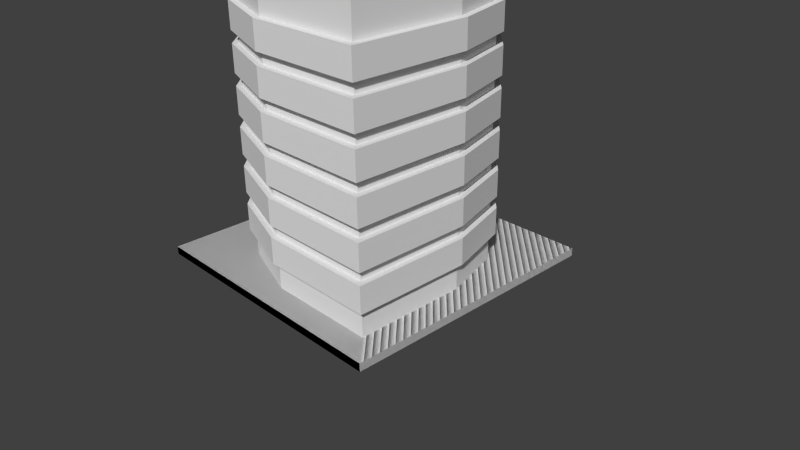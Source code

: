 # Source: pala010.blend  (saved by Blender 2.63.0; exported with 4.5.12 LTS)
import bpy
from mathutils import Matrix  # noqa: F401  (used for matrix-valued properties, if any)

bpy.ops.wm.read_factory_settings(use_empty=True)
scene = bpy.context.scene
scene.name = 'Scene'

# ---- collections
col_collection_1 = bpy.data.collections.new('Collection 1'); scene.collection.children.link(col_collection_1)

# ---- materials (node trees are filled in below, after node groups)
mat_material = bpy.data.materials.new('Material')
mat_material.alpha_threshold = 0.0
mat_material.use_transparent_shadow = False
mat_material.roughness = 0.5
mat_material.line_color = (0.0, 0.0, 0.0, 1.0)
mat_material_001 = bpy.data.materials.new('Material.001')
mat_material_001.alpha_threshold = 0.0
mat_material_001.use_transparent_shadow = False
mat_material_001.roughness = 0.5
mat_material_001.line_color = (0.0, 0.0, 0.0, 1.0)

# ---- material node trees

# ---- world
world_world = bpy.data.worlds.new('World'); scene.world = world_world
world_world.color = (0.05088, 0.05088, 0.05088)
world_world.use_sun_shadow = False
world_world.sun_shadow_jitter_overblur = 0.0
world_world.cycles.sampling_method = 'MANUAL'
world_world.cycles.sample_map_resolution = 256

# ---- cameras
cam_camera = bpy.data.cameras.new('Camera')
cam_camera.clip_end = 100.0
cam_camera.lens = 35.0
cam_camera.sensor_width = 32.0
cam_camera.sensor_height = 18.0
cam_camera.ortho_scale = 7.314
cam_camera.dof.focus_distance = 0.0
cam_camera.dof.aperture_fstop = 128.0

# ---- meshes
me_cube_001 = bpy.data.meshes.new('Cube.001')
me_cube_001.from_pydata([(2.006e-07, 2.0, -5.132), (2.006e-07, 2.0, -0.1322), (1.233, -1.573, -5.132), (-2.0, -2.0, -0.1322), (1.667, -1.131, -5.132), (2.887e-06, -2.0, -0.1322), (2.0, 2.327e-06, -5.132), (2.0, 2.0, -0.1322), (2.0, 2.0, -5.132), (2.887e-06, -2.0, -5.132), (-2.0, -2.0, -5.132), (-2.0, -9.047e-09, -5.132), (-2.0, -9.047e-09, -0.1322), (-1.667, 1.131, -5.132), (-1.667, 1.131, -0.1322), (-1.233, 1.573, -5.132), (-1.233, 1.573, -0.1322), (2.25e-07, 1.854, -5.132), (1.143, -1.458, -5.132), (1.546, -1.049, -5.132), (1.854, 2.216e-06, -5.132), (1.854, 1.854, -5.132), (2.715e-06, -1.854, -5.132), (-1.854, -1.854, -5.132), (-1.854, 5.014e-08, -5.132), (-1.546, 1.049, -5.132), (-1.143, 1.458, -5.132), (2.25e-07, 1.854, -4.919), (1.143, -1.458, -4.919), (1.546, -1.049, -4.919), (1.854, 2.216e-06, -4.919), (1.854, 1.854, -4.919), (2.715e-06, -1.854, -4.919), (-1.854, -1.854, -4.919), (-1.854, 5.014e-08, -4.919), (-1.546, 1.049, -4.919), (-1.143, 1.458, -4.919), (2.0, 2.677e-06, -0.1322), (1.667, -1.131, -0.1322), (1.233, -1.573, -0.1322), (2.456, -2.456, 0.01272), (2.456, 2.456, 0.01272), (-2.456, 2.456, 0.01271), (-2.456, -2.456, 0.01271), (2.456, -2.456, -0.1321), (2.456, 2.456, -0.1321), (-2.456, 2.456, -0.1321), (-2.456, -2.456, -0.1321), (-1.87e-08, 2.112, -4.525), (1.302, -1.661, -4.525), (1.761, -1.195, -4.525), (2.112, 2.422e-06, -4.525), (2.112, 2.112, -4.525), (2.818e-06, -2.112, -4.525), (-2.112, -2.112, -4.525), (-2.112, -4.541e-08, -4.525), (-1.302, 1.661, -4.525), (-1.87e-08, 2.112, -4.049), (1.302, -1.661, -4.049), (1.761, -1.195, -4.049), (2.112, 2.422e-06, -4.049), (2.112, 2.112, -4.049), (2.818e-06, -2.112, -4.049), (-2.112, -2.112, -4.049), (-2.112, -4.541e-08, -4.049), (-1.761, 1.195, -4.525), (-1.302, 1.661, -4.049), (-1.761, 1.195, -4.049), (-1.06e-06, 2.112, -3.839), (1.302, -1.661, -3.839), (1.761, -1.195, -3.839), (2.112, 2.469e-06, -3.839), (2.112, 2.112, -3.839), (1.777e-06, -2.112, -3.839), (-2.112, -2.112, -3.839), (-2.112, 1.542e-09, -3.839), (-1.302, 1.661, -3.839), (-1.06e-06, 2.112, -3.363), (1.302, -1.661, -3.363), (1.761, -1.195, -3.363), (2.112, 2.469e-06, -3.363), (2.112, 2.112, -3.363), (1.777e-06, -2.112, -3.363), (-2.112, -2.112, -3.363), (-2.112, 1.542e-09, -3.363), (-1.761, 1.195, -3.839), (-1.302, 1.661, -3.363), (-1.761, 1.195, -3.363), (-2.101e-06, 2.112, -3.153), (1.302, -1.661, -3.153), (1.761, -1.195, -3.153), (2.112, 2.516e-06, -3.153), (2.112, 2.112, -3.153), (7.356e-07, -2.112, -3.153), (-2.112, -2.112, -3.153), (-2.112, 4.85e-08, -3.153), (-1.302, 1.661, -3.153), (-2.101e-06, 2.112, -2.677), (1.302, -1.661, -2.677), (1.761, -1.195, -2.677), (2.112, 2.516e-06, -2.677), (2.112, 2.112, -2.677), (7.356e-07, -2.112, -2.677), (-2.112, -2.112, -2.677), (-2.112, 4.85e-08, -2.677), (-1.761, 1.195, -3.153), (-1.302, 1.661, -2.677), (-1.761, 1.195, -2.677), (-3.142e-06, 2.112, -2.467), (1.302, -1.661, -2.467), (1.761, -1.195, -2.467), (2.112, 2.563e-06, -2.467), (2.112, 2.112, -2.467), (-3.056e-07, -2.112, -2.467), (-2.112, -2.112, -2.467), (-2.112, 9.546e-08, -2.467), (-1.302, 1.661, -2.467), (-3.142e-06, 2.112, -1.992), (1.302, -1.661, -1.992), (1.761, -1.195, -1.992), (2.112, 2.563e-06, -1.992), (2.112, 2.112, -1.992), (-3.056e-07, -2.112, -1.992), (-2.112, -2.112, -1.992), (-2.112, 9.546e-08, -1.992), (-1.761, 1.195, -2.467), (-1.302, 1.661, -1.992), (-1.761, 1.195, -1.992), (-4.184e-06, 2.112, -1.781), (1.302, -1.661, -1.781), (1.761, -1.195, -1.781), (2.112, 2.61e-06, -1.781), (2.112, 2.112, -1.781), (-1.347e-06, -2.112, -1.781), (-2.112, -2.112, -1.781), (-2.112, 1.424e-07, -1.781), (-1.302, 1.661, -1.781), (-4.184e-06, 2.112, -1.306), (1.302, -1.661, -1.306), (1.761, -1.195, -1.306), (2.112, 2.61e-06, -1.306), (2.112, 2.112, -1.306), (-1.347e-06, -2.112, -1.306), (-2.112, -2.112, -1.306), (-2.112, 1.424e-07, -1.306), (-1.761, 1.195, -1.781), (-1.302, 1.661, -1.306), (-1.761, 1.195, -1.306), (-5.225e-06, 2.112, -1.095), (1.302, -1.661, -1.095), (1.761, -1.195, -1.095), (2.112, 2.657e-06, -1.095), (2.112, 2.112, -1.095), (-2.388e-06, -2.112, -1.095), (-2.112, -2.112, -1.095), (-2.112, 1.894e-07, -1.095), (-1.302, 1.661, -1.095), (-5.225e-06, 2.112, -0.6196), (1.302, -1.661, -0.6196), (1.761, -1.195, -0.6196), (2.112, 2.657e-06, -0.6196), (2.112, 2.112, -0.6196), (-2.388e-06, -2.112, -0.6196), (-2.112, -2.112, -0.6196), (-2.112, 1.894e-07, -0.6196), (-1.761, 1.195, -1.095), (-1.302, 1.661, -0.6197), (-1.761, 1.195, -0.6197), (4.151e-06, 2.112, -7.272), (1.302, -1.661, -7.272), (1.761, -1.195, -7.272), (2.112, 2.234e-06, -7.272), (2.112, 2.112, -7.272), (6.988e-06, -2.112, -7.272), (-2.112, -2.112, -7.272), (-2.112, -2.335e-07, -7.272), (-1.302, 1.661, -7.272), (4.151e-06, 2.112, -6.796), (1.302, -1.661, -6.796), (1.761, -1.195, -6.796), (2.112, 2.234e-06, -6.796), (2.112, 2.112, -6.796), (6.988e-06, -2.112, -6.796), (-2.112, -2.112, -6.796), (-2.112, -2.335e-07, -6.796), (-1.761, 1.195, -7.272), (-1.302, 1.661, -6.796), (-1.761, 1.195, -6.796), (3.11e-06, 2.112, -6.586), (1.302, -1.661, -6.586), (1.761, -1.195, -6.586), (2.112, 2.281e-06, -6.586), (2.112, 2.112, -6.586), (5.946e-06, -2.112, -6.586), (-2.112, -2.112, -6.586), (-2.112, -1.865e-07, -6.586), (-1.302, 1.661, -6.586), (3.11e-06, 2.112, -6.11), (1.302, -1.661, -6.11), (1.761, -1.195, -6.11), (2.112, 2.281e-06, -6.11), (2.112, 2.112, -6.11), (5.946e-06, -2.112, -6.11), (-2.112, -2.112, -6.11), (-2.112, -1.865e-07, -6.11), (-1.761, 1.195, -6.586), (-1.302, 1.661, -6.11), (-1.761, 1.195, -6.11), (2.068e-06, 2.112, -5.9), (1.302, -1.661, -5.9), (1.761, -1.195, -5.9), (2.112, 2.328e-06, -5.9), (2.112, 2.112, -5.9), (4.905e-06, -2.112, -5.9), (-2.112, -2.112, -5.9), (-2.112, -1.395e-07, -5.9), (-1.302, 1.661, -5.9), (2.068e-06, 2.112, -5.424), (1.302, -1.661, -5.424), (1.761, -1.195, -5.424), (2.112, 2.328e-06, -5.424), (2.112, 2.112, -5.424), (4.905e-06, -2.112, -5.424), (-2.112, -2.112, -5.424), (-2.112, -1.395e-07, -5.424), (-1.761, 1.195, -5.9), (-1.302, 1.661, -5.424), (-1.761, 1.195, -5.424), (1.027e-06, 2.112, -5.214), (1.302, -1.661, -5.214), (1.761, -1.195, -5.214), (2.112, 2.375e-06, -5.214), (2.112, 2.112, -5.214), (3.864e-06, -2.112, -5.214), (-2.112, -2.112, -5.214), (-2.112, -9.259e-08, -5.214), (-1.302, 1.661, -5.214), (1.027e-06, 2.112, -4.738), (1.302, -1.661, -4.738), (1.761, -1.195, -4.738), (2.112, 2.375e-06, -4.738), (2.112, 2.112, -4.738), (3.864e-06, -2.112, -4.738), (-2.112, -2.112, -4.738), (-2.112, -9.259e-08, -4.738), (-1.761, 1.195, -5.214), (-1.302, 1.661, -4.738), (-1.761, 1.195, -4.738), (7.257e-06, 2.112, -9.318), (1.302, -1.661, -9.318), (1.761, -1.195, -9.318), (2.112, 2.094e-06, -9.318), (2.112, 2.112, -9.318), (1.009e-05, -2.112, -9.318), (-2.112, -2.112, -9.318), (-2.112, -3.735e-07, -9.318), (-1.302, 1.661, -9.318), (7.257e-06, 2.112, -8.842), (1.302, -1.661, -8.842), (1.761, -1.195, -8.842), (2.112, 2.094e-06, -8.842), (2.112, 2.112, -8.842), (1.009e-05, -2.112, -8.842), (-2.112, -2.112, -8.842), (-2.112, -3.735e-07, -8.842), (-1.761, 1.195, -9.318), (-1.302, 1.661, -8.842), (-1.761, 1.195, -8.842), (6.216e-06, 2.112, -8.632), (1.302, -1.661, -8.632), (1.761, -1.195, -8.632), (2.112, 2.141e-06, -8.632), (2.112, 2.112, -8.632), (9.052e-06, -2.112, -8.632), (-2.112, -2.112, -8.632), (-2.112, -3.266e-07, -8.632), (-1.302, 1.661, -8.632), (6.216e-06, 2.112, -8.156), (1.302, -1.661, -8.156), (1.761, -1.195, -8.156), (2.112, 2.141e-06, -8.156), (2.112, 2.112, -8.156), (9.052e-06, -2.112, -8.156), (-2.112, -2.112, -8.156), (-2.112, -3.266e-07, -8.156), (-1.761, 1.195, -8.632), (-1.302, 1.661, -8.156), (-1.761, 1.195, -8.156), (5.174e-06, 2.112, -7.946), (1.302, -1.661, -7.946), (1.761, -1.195, -7.946), (2.112, 2.188e-06, -7.946), (2.112, 2.112, -7.946), (8.011e-06, -2.112, -7.946), (-2.112, -2.112, -7.946), (-2.112, -2.796e-07, -7.946), (-1.302, 1.661, -7.946), (5.174e-06, 2.112, -7.471), (1.302, -1.661, -7.471), (1.761, -1.195, -7.471), (2.112, 2.188e-06, -7.471), (2.112, 2.112, -7.471), (8.011e-06, -2.112, -7.471), (-2.112, -2.112, -7.471), (-2.112, -2.796e-07, -7.471), (-1.761, 1.195, -7.946), (-1.302, 1.661, -7.471), (-1.761, 1.195, -7.471), (2.456, -2.456, 0.01272), (2.456, 2.456, 0.01272), (-2.456, 2.456, 0.01271), (-2.456, -2.456, 0.01271), (2.456, -2.456, -0.1321), (2.456, 2.456, -0.1321), (-2.456, 2.456, -0.1321), (-2.456, -2.456, -0.1321)], [], [(11, 12, 14, 13), (15, 16, 1, 0), (13, 14, 16, 15), (0, 1, 7, 8), (9, 10, 23, 22), (0, 8, 21, 17), (15, 0, 17, 26), (13, 15, 26, 25), (11, 13, 25, 24), (10, 11, 24, 23), (2, 9, 22, 18), (8, 6, 20, 21), (6, 4, 19, 20), (4, 2, 18, 19), (22, 23, 33, 32), (17, 21, 31, 27), (26, 17, 27, 36), (25, 26, 36, 35), (24, 25, 35, 34), (23, 24, 34, 33), (18, 22, 32, 28), (21, 20, 30, 31), (20, 19, 29, 30), (19, 18, 28, 29), (29, 28, 32, 33, 34, 35, 36, 27, 31, 30), (9, 5, 3, 10), (4, 38, 39, 2), (2, 39, 5, 9), (6, 37, 38, 4), (10, 3, 12, 11), (8, 7, 37, 6), (44, 45, 41, 40), (45, 46, 42, 41), (46, 47, 43, 42), (47, 44, 40, 43), (40, 41, 42, 43), (47, 46, 45, 44), (54, 53, 62, 63), (53, 49, 58, 62), (51, 52, 61, 60), (50, 51, 60, 59), (49, 50, 59, 58), (56, 65, 67, 66), (65, 55, 64, 67), (55, 54, 63, 64), (48, 56, 66, 57), (52, 48, 57, 61), (50, 49, 53, 54, 55, 65, 56, 48, 52, 51), (59, 60, 61, 57, 66, 67, 64, 63, 62, 58), (74, 73, 82, 83), (73, 69, 78, 82), (71, 72, 81, 80), (70, 71, 80, 79), (69, 70, 79, 78), (76, 85, 87, 86), (85, 75, 84, 87), (75, 74, 83, 84), (68, 76, 86, 77), (72, 68, 77, 81), (70, 69, 73, 74, 75, 85, 76, 68, 72, 71), (79, 80, 81, 77, 86, 87, 84, 83, 82, 78), (94, 93, 102, 103), (93, 89, 98, 102), (91, 92, 101, 100), (90, 91, 100, 99), (89, 90, 99, 98), (96, 105, 107, 106), (105, 95, 104, 107), (95, 94, 103, 104), (88, 96, 106, 97), (92, 88, 97, 101), (90, 89, 93, 94, 95, 105, 96, 88, 92, 91), (99, 100, 101, 97, 106, 107, 104, 103, 102, 98), (114, 113, 122, 123), (113, 109, 118, 122), (111, 112, 121, 120), (110, 111, 120, 119), (109, 110, 119, 118), (116, 125, 127, 126), (125, 115, 124, 127), (115, 114, 123, 124), (108, 116, 126, 117), (112, 108, 117, 121), (110, 109, 113, 114, 115, 125, 116, 108, 112, 111), (119, 120, 121, 117, 126, 127, 124, 123, 122, 118), (134, 133, 142, 143), (133, 129, 138, 142), (131, 132, 141, 140), (130, 131, 140, 139), (129, 130, 139, 138), (136, 145, 147, 146), (145, 135, 144, 147), (135, 134, 143, 144), (128, 136, 146, 137), (132, 128, 137, 141), (130, 129, 133, 134, 135, 145, 136, 128, 132, 131), (139, 140, 141, 137, 146, 147, 144, 143, 142, 138), (154, 153, 162, 163), (153, 149, 158, 162), (151, 152, 161, 160), (150, 151, 160, 159), (149, 150, 159, 158), (156, 165, 167, 166), (165, 155, 164, 167), (155, 154, 163, 164), (148, 156, 166, 157), (152, 148, 157, 161), (150, 149, 153, 154, 155, 165, 156, 148, 152, 151), (159, 160, 161, 157, 166, 167, 164, 163, 162, 158), (312, 313, 309, 308), (313, 314, 310, 309), (314, 315, 311, 310), (315, 312, 308, 311), (308, 309, 310, 311), (315, 314, 313, 312)])
me_cube_001.polygons.foreach_set('material_index', [0, 0, 0, 0, 0, 0, 0, 0, 0, 0, 0, 0, 0, 0, 0, 0, 0, 0, 0, 0, 0, 0, 0, 0, 0, 0, 0, 0, 0, 0, 0, 1, 1, 1, 1, 1, 1, 0, 0, 0, 0, 0, 0, 0, 0, 0, 0, 0, 0, 0, 0, 0, 0, 0, 0, 0, 0, 0, 0, 0, 0, 0, 0, 0, 0, 0, 0, 0, 0, 0, 0, 0, 0, 0, 0, 0, 0, 0, 0, 0, 0, 0, 0, 0, 0, 0, 0, 0, 0, 0, 0, 0, 0, 0, 0, 0, 0, 0, 0, 0, 0, 0, 0, 0, 0, 0, 0, 0, 0, 1, 1, 1, 1, 1, 1])
_uv = me_cube_001.uv_layers.new(name='UVMap')
_uv.uv.foreach_set('vector', [0.7185, 0.0003313, 0.7182, 0.7039, 0.5523, 0.7039, 0.5526, 0.0002743, 0.4654, 0.0002444, 0.4651, 0.7038, 0.2815, 0.7038, 0.2818, 0.0001811, 0.5526, 0.0002743, 0.5523, 0.7039, 0.4651, 0.7038, 0.4654, 0.0002444, 0.2818, 0.0001811, 0.2815, 0.7038, 8.389e-05, 0.7037, 0.0003269, 8.389e-05, 0.7086, 0.6976, 0.893, 0.6976, 0.893, 0.7164, 0.7086, 0.7164, 0.7086, 0.6976, 0.893, 0.6976, 0.893, 0.7164, 0.7086, 0.7164, 0.7086, 0.6976, 0.893, 0.6976, 0.893, 0.7164, 0.7086, 0.7164, 0.7086, 0.6976, 0.893, 0.6976, 0.893, 0.7164, 0.7086, 0.7164, 0.7086, 0.6976, 0.893, 0.6976, 0.893, 0.7164, 0.7086, 0.7164, 0.7086, 0.6976, 0.893, 0.6976, 0.893, 0.7164, 0.7086, 0.7164, 0.7086, 0.6976, 0.893, 0.6976, 0.893, 0.7164, 0.7086, 0.7164, 0.7086, 0.6976, 0.893, 0.6976, 0.893, 0.7164, 0.7086, 0.7164, 0.7086, 0.6976, 0.893, 0.6976, 0.893, 0.7164, 0.7086, 0.7164, 0.7086, 0.6976, 0.893, 0.6976, 0.893, 0.7164, 0.7086, 0.7164, 0.439, 0.7413, 0.6782, 0.7413, 0.6782, 0.7807, 0.439, 0.7807, 0.439, 0.7413, 0.6782, 0.7413, 0.6782, 0.7807, 0.439, 0.7807, 0.439, 0.7413, 0.6782, 0.7413, 0.6782, 0.7807, 0.439, 0.7807, 0.439, 0.7413, 0.6782, 0.7413, 0.6782, 0.7807, 0.439, 0.7807, 0.439, 0.7413, 0.6782, 0.7413, 0.6782, 0.7807, 0.439, 0.7807, 0.439, 0.7413, 0.6782, 0.7413, 0.6782, 0.7807, 0.439, 0.7807, 0.439, 0.7413, 0.6782, 0.7413, 0.6782, 0.7807, 0.439, 0.7807, 0.439, 0.7413, 0.6782, 0.7413, 0.6782, 0.7807, 0.439, 0.7807, 0.439, 0.7413, 0.6782, 0.7413, 0.6782, 0.7807, 0.439, 0.7807, 0.439, 0.7413, 0.6782, 0.7413, 0.6782, 0.7807, 0.439, 0.7807, 0.7825, 0.9543, 0.7557, 0.928, 0.7299, 0.8534, 0.73, 0.7324, 0.851, 0.7324, 0.9194, 0.7526, 0.9462, 0.7789, 0.972, 0.8535, 0.9719, 0.9745, 0.8509, 0.9745, 0.2818, 0.0001811, 0.2815, 0.7038, 8.389e-05, 0.7037, 0.0003269, 8.389e-05, 0.5526, 0.0002743, 0.5523, 0.7039, 0.4651, 0.7038, 0.4654, 0.0002444, 0.4654, 0.0002444, 0.4651, 0.7038, 0.2815, 0.7038, 0.2818, 0.0001811, 0.7185, 0.0003313, 0.7182, 0.7039, 0.5523, 0.7039, 0.5526, 0.0002743, 0.9999, 0.000428, 0.9997, 0.704, 0.7182, 0.7039, 0.7185, 0.0003313, 0.9999, 0.000428, 0.9997, 0.704, 0.7182, 0.7039, 0.7185, 0.0003313, 0.7352, 0.6343, 0.9737, 0.6343, 0.9737, 0.6653, 0.7352, 0.6653, 0.7352, 0.6343, 0.9737, 0.6343, 0.9737, 0.6653, 0.7352, 0.6653, 0.9737, 0.6653, 0.7352, 0.6653, 0.7352, 0.6343, 0.9737, 0.6343, 0.9737, 0.6653, 0.7352, 0.6653, 0.7352, 0.6343, 0.9737, 0.6343, 0.4277, 0.7171, 0.6849, 0.7171, 0.6849, 0.9743, 0.4277, 0.9743, 0.4277, 0.7171, 0.6849, 0.7171, 0.6849, 0.9743, 0.4277, 0.9743, 0.02619, 0.9515, 0.02619, 0.8221, 0.05274, 0.8221, 0.05274, 0.9515, 0.02619, 0.8221, 0.02619, 0.7377, 0.05274, 0.7377, 0.05274, 0.8221, 0.05274, 0.8135, 0.05274, 0.9428, 0.02619, 0.9428, 0.02619, 0.8135, 0.05274, 0.7372, 0.05274, 0.8135, 0.02619, 0.8135, 0.02619, 0.7372, 0.05274, 0.7289, 0.05274, 0.7689, 0.02619, 0.7689, 0.02619, 0.7289, 0.05274, 0.7289, 0.05274, 0.7689, 0.02619, 0.7689, 0.02619, 0.7289, 0.05274, 0.7372, 0.05274, 0.8135, 0.02619, 0.8135, 0.02619, 0.7372, 0.05274, 0.8135, 0.05274, 0.9428, 0.02619, 0.9428, 0.02619, 0.8135, 0.02619, 0.8221, 0.02619, 0.7377, 0.05274, 0.7377, 0.05274, 0.8221, 0.02619, 0.9515, 0.02619, 0.8221, 0.05274, 0.8221, 0.05274, 0.9515, 0.9305, 0.7342, 0.962, 0.7645, 0.9929, 0.8513, 0.9943, 0.9924, 0.8532, 0.9937, 0.7731, 0.971, 0.7417, 0.9406, 0.7107, 0.8539, 0.7094, 0.7128, 0.8505, 0.7115, 0.9305, 0.7342, 0.8505, 0.7115, 0.7094, 0.7128, 0.7107, 0.8539, 0.7417, 0.9406, 0.7731, 0.971, 0.8532, 0.9937, 0.9943, 0.9924, 0.9929, 0.8513, 0.962, 0.7645, 0.02619, 0.9515, 0.02619, 0.8221, 0.05274, 0.8221, 0.05274, 0.9515, 0.02619, 0.8221, 0.02619, 0.7377, 0.05274, 0.7377, 0.05274, 0.8221, 0.05274, 0.8135, 0.05274, 0.9428, 0.02619, 0.9428, 0.02619, 0.8135, 0.05274, 0.7372, 0.05274, 0.8135, 0.02619, 0.8135, 0.02619, 0.7372, 0.05274, 0.7289, 0.05274, 0.7689, 0.02619, 0.7689, 0.02619, 0.7289, 0.05274, 0.7289, 0.05274, 0.7689, 0.02619, 0.7689, 0.02619, 0.7289, 0.05274, 0.7372, 0.05274, 0.8135, 0.02619, 0.8135, 0.02619, 0.7372, 0.05274, 0.8135, 0.05274, 0.9428, 0.02619, 0.9428, 0.02619, 0.8135, 0.02619, 0.8221, 0.02619, 0.7377, 0.05274, 0.7377, 0.05274, 0.8221, 0.02619, 0.9515, 0.02619, 0.8221, 0.05274, 0.8221, 0.05274, 0.9515, 0.9305, 0.7342, 0.962, 0.7645, 0.9929, 0.8513, 0.9943, 0.9924, 0.8532, 0.9937, 0.7731, 0.971, 0.7417, 0.9406, 0.7107, 0.8539, 0.7094, 0.7128, 0.8505, 0.7115, 0.9305, 0.7342, 0.8505, 0.7115, 0.7094, 0.7128, 0.7107, 0.8539, 0.7417, 0.9406, 0.7731, 0.971, 0.8532, 0.9937, 0.9943, 0.9924, 0.9929, 0.8513, 0.962, 0.7645, 0.02619, 0.9515, 0.02619, 0.8221, 0.05274, 0.8221, 0.05274, 0.9515, 0.02619, 0.8221, 0.02619, 0.7377, 0.05274, 0.7377, 0.05274, 0.8221, 0.05274, 0.8135, 0.05274, 0.9428, 0.02619, 0.9428, 0.02619, 0.8135, 0.05274, 0.7372, 0.05274, 0.8135, 0.02619, 0.8135, 0.02619, 0.7372, 0.05274, 0.7289, 0.05274, 0.7689, 0.02619, 0.7689, 0.02619, 0.7289, 0.05274, 0.7289, 0.05274, 0.7689, 0.02619, 0.7689, 0.02619, 0.7289, 0.05274, 0.7372, 0.05274, 0.8135, 0.02619, 0.8135, 0.02619, 0.7372, 0.05274, 0.8135, 0.05274, 0.9428, 0.02619, 0.9428, 0.02619, 0.8135, 0.02619, 0.8221, 0.02619, 0.7377, 0.05274, 0.7377, 0.05274, 0.8221, 0.02619, 0.9515, 0.02619, 0.8221, 0.05274, 0.8221, 0.05274, 0.9515, 0.9305, 0.7342, 0.962, 0.7645, 0.9929, 0.8513, 0.9943, 0.9924, 0.8532, 0.9937, 0.7731, 0.971, 0.7417, 0.9406, 0.7107, 0.8539, 0.7094, 0.7128, 0.8505, 0.7115, 0.9305, 0.7342, 0.8505, 0.7115, 0.7094, 0.7128, 0.7107, 0.8539, 0.7417, 0.9406, 0.7731, 0.971, 0.8532, 0.9937, 0.9943, 0.9924, 0.9929, 0.8513, 0.962, 0.7645, 0.02619, 0.9515, 0.02619, 0.8221, 0.05274, 0.8221, 0.05274, 0.9515, 0.02619, 0.8221, 0.02619, 0.7377, 0.05274, 0.7377, 0.05274, 0.8221, 0.05274, 0.8135, 0.05274, 0.9428, 0.02619, 0.9428, 0.02619, 0.8135, 0.05274, 0.7372, 0.05274, 0.8135, 0.02619, 0.8135, 0.02619, 0.7372, 0.05274, 0.7289, 0.05274, 0.7689, 0.02619, 0.7689, 0.02619, 0.7289, 0.05274, 0.7289, 0.05274, 0.7689, 0.02619, 0.7689, 0.02619, 0.7289, 0.05274, 0.7372, 0.05274, 0.8135, 0.02619, 0.8135, 0.02619, 0.7372, 0.05274, 0.8135, 0.05274, 0.9428, 0.02619, 0.9428, 0.02619, 0.8135, 0.02619, 0.8221, 0.02619, 0.7377, 0.05274, 0.7377, 0.05274, 0.8221, 0.02619, 0.9515, 0.02619, 0.8221, 0.05274, 0.8221, 0.05274, 0.9515, 0.9305, 0.7342, 0.962, 0.7645, 0.9929, 0.8513, 0.9943, 0.9924, 0.8532, 0.9937, 0.7731, 0.971, 0.7417, 0.9406, 0.7107, 0.8539, 0.7094, 0.7128, 0.8505, 0.7115, 0.9305, 0.7342, 0.8505, 0.7115, 0.7094, 0.7128, 0.7107, 0.8539, 0.7417, 0.9406, 0.7731, 0.971, 0.8532, 0.9937, 0.9943, 0.9924, 0.9929, 0.8513, 0.962, 0.7645, 0.02619, 0.9515, 0.02619, 0.8221, 0.05274, 0.8221, 0.05274, 0.9515, 0.02619, 0.8221, 0.02619, 0.7377, 0.05274, 0.7377, 0.05274, 0.8221, 0.05274, 0.8135, 0.05274, 0.9428, 0.02619, 0.9428, 0.02619, 0.8135, 0.05274, 0.7372, 0.05274, 0.8135, 0.02619, 0.8135, 0.02619, 0.7372, 0.05274, 0.7289, 0.05274, 0.7689, 0.02619, 0.7689, 0.02619, 0.7289, 0.05274, 0.7289, 0.05274, 0.7689, 0.02619, 0.7689, 0.02619, 0.7289, 0.05274, 0.7372, 0.05274, 0.8135, 0.02619, 0.8135, 0.02619, 0.7372, 0.05274, 0.8135, 0.05274, 0.9428, 0.02619, 0.9428, 0.02619, 0.8135, 0.02619, 0.8221, 0.02619, 0.7377, 0.05274, 0.7377, 0.05274, 0.8221, 0.02619, 0.9515, 0.02619, 0.8221, 0.05274, 0.8221, 0.05274, 0.9515, 0.9305, 0.7342, 0.962, 0.7645, 0.9929, 0.8513, 0.9943, 0.9924, 0.8532, 0.9937, 0.7731, 0.971, 0.7417, 0.9406, 0.7107, 0.8539, 0.7094, 0.7128, 0.8505, 0.7115, 0.9305, 0.7342, 0.8505, 0.7115, 0.7094, 0.7128, 0.7107, 0.8539, 0.7417, 0.9406, 0.7731, 0.971, 0.8532, 0.9937, 0.9943, 0.9924, 0.9929, 0.8513, 0.962, 0.7645, 0.02619, 0.9515, 0.02619, 0.8221, 0.05274, 0.8221, 0.05274, 0.9515, 0.02619, 0.8221, 0.02619, 0.7377, 0.05274, 0.7377, 0.05274, 0.8221, 0.05274, 0.8135, 0.05274, 0.9428, 0.02619, 0.9428, 0.02619, 0.8135, 0.05274, 0.7372, 0.05274, 0.8135, 0.02619, 0.8135, 0.02619, 0.7372, 0.05274, 0.7289, 0.05274, 0.7689, 0.02619, 0.7689, 0.02619, 0.7289, 0.05274, 0.7289, 0.05274, 0.7689, 0.02619, 0.7689, 0.02619, 0.7289, 0.05274, 0.7372, 0.05274, 0.8135, 0.02619, 0.8135, 0.02619, 0.7372, 0.05274, 0.8135, 0.05274, 0.9428, 0.02619, 0.9428, 0.02619, 0.8135, 0.02619, 0.8221, 0.02619, 0.7377, 0.05274, 0.7377, 0.05274, 0.8221, 0.02619, 0.9515, 0.02619, 0.8221, 0.05274, 0.8221, 0.05274, 0.9515, 0.9305, 0.7342, 0.962, 0.7645, 0.9929, 0.8513, 0.9943, 0.9924, 0.8532, 0.9937, 0.7731, 0.971, 0.7417, 0.9406, 0.7107, 0.8539, 0.7094, 0.7128, 0.8505, 0.7115, 0.9305, 0.7342, 0.8505, 0.7115, 0.7094, 0.7128, 0.7107, 0.8539, 0.7417, 0.9406, 0.7731, 0.971, 0.8532, 0.9937, 0.9943, 0.9924, 0.9929, 0.8513, 0.962, 0.7645, 0.7352, 0.6343, 0.9737, 0.6343, 0.9737, 0.6653, 0.7352, 0.6653, 0.7352, 0.6343, 0.9737, 0.6343, 0.9737, 0.6653, 0.7352, 0.6653, 0.9737, 0.6653, 0.7352, 0.6653, 0.7352, 0.6343, 0.9737, 0.6343, 0.9737, 0.6653, 0.7352, 0.6653, 0.7352, 0.6343, 0.9737, 0.6343, 0.4277, 0.7171, 0.6849, 0.7171, 0.6849, 0.9743, 0.4277, 0.9743, 0.4277, 0.7171, 0.6849, 0.7171, 0.6849, 0.9743, 0.4277, 0.9743])
me_cube_001.materials.append(mat_material)
me_cube_001.materials.append(mat_material_001)
me_cube_001.use_remesh_preserve_volume = False
me_cube_001.use_remesh_preserve_attributes = False
me_cube_001.use_mirror_vertex_groups = False
me_cube_001.update()

# ---- objects
ob_cube_001 = bpy.data.objects.new('Cube.001', me_cube_001)
ob_camera = bpy.data.objects.new('Camera', cam_camera)

# ---- transforms, parenting, visibility, modifiers, constraints
ob_cube_001.location = (0.0, 0.0, 0.0)
ob_cube_001.rotation_euler = (6.846e-08, 3.142, -4.597e-14)
ob_cube_001.scale = (0.7289, 0.7289, 0.7289)
ob_cube_001.lock_rotations_4d = False
ob_cube_001.empty_display_type = 'ARROWS'
ob_cube_001.lineart.crease_threshold = 0.0
ob_camera.location = (7.481, -6.508, 5.344)
ob_camera.rotation_euler = (1.109, 0.01082, 0.8149)
ob_camera.lock_rotations_4d = False
ob_camera.empty_display_type = 'ARROWS'
ob_camera.color = (0.0, 0.0, 0.0, 0.0)
ob_camera.display_type = 'WIRE'
ob_camera.lineart.crease_threshold = 0.0

# ---- collection membership
col_collection_1.objects.link(ob_cube_001)
col_collection_1.objects.link(ob_camera)

# ---- scene / render settings (as saved in the file)
scene.camera = ob_camera
scene.frame_start = 1; scene.frame_end = 250; scene.frame_set(1)
scene.render.engine = 'BLENDER_EEVEE_NEXT'
scene.render.resolution_percentage = 50
scene.render.dither_intensity = 0.0
scene.cycles.use_denoising = False
scene.cycles.samples = 10
scene.cycles.sampling_pattern = 'TABULATED_SOBOL'
scene.cycles.light_sampling_threshold = 0.0
scene.cycles.use_adaptive_sampling = False
scene.cycles.use_light_tree = False
scene.cycles.blur_glossy = 0.0
scene.cycles.volume_bounces = 1
scene.cycles.pixel_filter_type = 'GAUSSIAN'
scene.cycles.sample_clamp_indirect = 0.0
scene.view_settings.view_transform = 'Standard'
bpy.context.view_layer.update()

# ---- added for rendering (the .blend has no usable light): sun
light_auto_sun = bpy.data.lights.new('AutoSun', 'SUN')
light_auto_sun.energy = 3.0
light_auto_sun.angle = 0.0523599
ob_auto_sun = bpy.data.objects.new('AutoSun', light_auto_sun)
scene.collection.objects.link(ob_auto_sun)
ob_auto_sun.rotation_euler = (0.872665, 0.174533, 0.523599)
bpy.context.view_layer.update()
